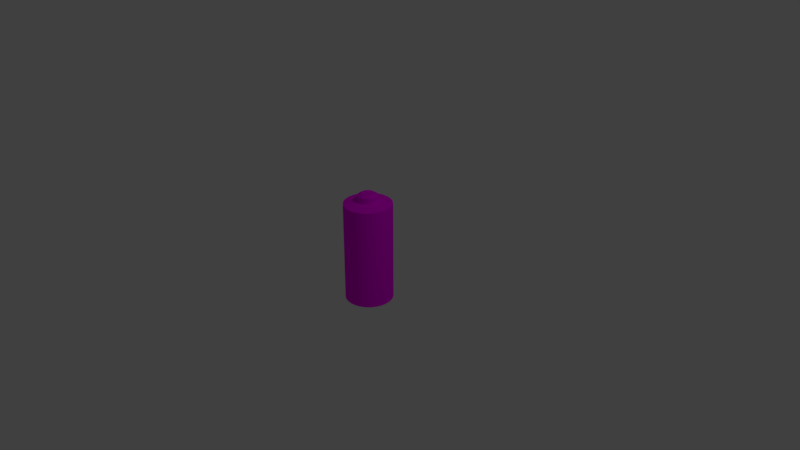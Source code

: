 # Source: Battery.blend  (saved by Blender 2.79.0; exported with 4.5.12 LTS)
import bpy
from mathutils import Matrix  # noqa: F401  (used for matrix-valued properties, if any)

bpy.ops.wm.read_factory_settings(use_empty=True)
scene = bpy.context.scene
scene.name = 'Scene'

# ---- collections
col_collection_1 = bpy.data.collections.new('Collection 1'); scene.collection.children.link(col_collection_1)

# ---- images (referenced by path relative to the original .blend; pixels are not part of the script)
import os
ASSET_DIR = os.environ.get("B2B_ASSET_DIR", "")  # directory of the original .blend (textures are referenced by path, not embedded)
HERE = os.path.dirname(os.path.abspath(__file__))  # packed textures are extracted next to this script under _unpacked/

def load_image(name, relpath, width, height, colorspace="sRGB"):
    """Load a texture the original file referenced (path relative to the .blend, or extracted next to this script)."""
    p = next((c for c in (os.path.join(HERE, relpath), os.path.join(ASSET_DIR, relpath)) if relpath and os.path.exists(c)), "")
    if p:
        img = bpy.data.images.load(p, check_existing=True)
        img.name = name
    else:  # same state as the original file: an image datablock whose file is absent (Cycles renders it pink)
        img = bpy.data.images.new(name, width, height)
        img.source = "FILE"
        img.filepath = "//" + (relpath or name)
    img.colorspace_settings.name = colorspace
    return img
img_batteryuv_2x_png = load_image('BatteryUV@2x.png', 'UVS/BatteryUV@2x.png', 1024, 1024, 'sRGB')

# ---- materials (node trees are filled in below, after node groups)
mat_material_001 = bpy.data.materials.new('Material.001')
mat_material_001.alpha_threshold = 0.0
mat_material_001.roughness = 0.5

# ---- material node trees
mat_material_001.use_nodes = True; mat_material_001.node_tree.nodes.clear()
_N = mat_material_001.node_tree.nodes; _L = mat_material_001.node_tree.links
n0 = _N.new('ShaderNodeOutputMaterial'); n0.name = 'Material Output'; n0.location = (300, 300)
n1 = _N.new('ShaderNodeBsdfDiffuse'); n1.name = 'Diffuse BSDF'; n1.location = (10, 300)
n2 = _N.new('ShaderNodeTexImage'); n2.name = 'Image Texture'; n2.location = (-180, 300)
n2.width = 140
n2.image = img_batteryuv_2x_png
_L.new(n1.outputs[0], n0.inputs[0])
_L.new(n2.outputs[0], n1.inputs[0])
n0.is_active_output = True

# ---- world
world_world = bpy.data.worlds.new('World'); scene.world = world_world
world_world.color = (0.05088, 0.05088, 0.05088)
world_world.use_sun_shadow = False
world_world.sun_shadow_jitter_overblur = 0.0
world_world.cycles.sampling_method = 'MANUAL'

# ---- cameras
cam_camera = bpy.data.cameras.new('Camera')
cam_camera.clip_end = 100.0
cam_camera.lens = 35.0
cam_camera.sensor_width = 32.0
cam_camera.sensor_height = 18.0
cam_camera.ortho_scale = 7.314
cam_camera.dof.focus_distance = 0.0

# ---- lights
light_lamp = bpy.data.lights.new('Lamp', 'POINT')
light_lamp.transmission_factor = 0.0
light_lamp.cutoff_distance = 30.0
light_lamp.energy = 100.0
light_lamp.shadow_buffer_clip_start = 1.001
light_lamp.shadow_soft_size = 0.1
light_lamp.shadow_maximum_resolution = 0.006
light_lamp.use_absolute_resolution = True

# ---- meshes
me_cylinder = bpy.data.meshes.new('Cylinder')
me_cylinder.from_pydata([(3.656e-08, 0.3173, -0.6684), (3.656e-08, 0.3173, 0.6684), (0.06191, 0.3112, -0.6684), (0.06191, 0.3112, 0.6684), (0.1214, 0.2932, -0.6684), (0.1214, 0.2932, 0.6684), (0.1763, 0.2638, -0.6684), (0.1763, 0.2638, 0.6684), (0.2244, 0.2244, -0.6684), (0.2244, 0.2244, 0.6684), (0.2638, 0.1763, -0.6684), (0.2638, 0.1763, 0.6684), (0.2932, 0.1214, -0.6684), (0.2932, 0.1214, 0.6684), (0.3112, 0.06191, -0.6684), (0.3112, 0.06191, 0.6684), (0.3173, 2.414e-07, -0.6684), (0.3173, 2.414e-07, 0.6684), (0.3112, -0.06191, -0.6684), (0.3112, -0.06191, 0.6684), (0.2932, -0.1214, -0.6684), (0.2932, -0.1214, 0.6684), (0.2638, -0.1763, -0.6684), (0.2638, -0.1763, 0.6684), (0.2244, -0.2244, -0.6684), (0.2244, -0.2244, 0.6684), (0.1763, -0.2638, -0.6684), (0.1763, -0.2638, 0.6684), (0.1214, -0.2932, -0.6684), (0.1214, -0.2932, 0.6684), (0.06191, -0.3112, -0.6684), (0.06191, -0.3112, 0.6684), (-6.684e-08, -0.3173, -0.6684), (-6.684e-08, -0.3173, 0.6684), (-0.06191, -0.3112, -0.6684), (-0.06191, -0.3112, 0.6684), (-0.1214, -0.2932, -0.6684), (-0.1214, -0.2932, 0.6684), (-0.1763, -0.2638, -0.6684), (-0.1763, -0.2638, 0.6684), (-0.2244, -0.2244, -0.6684), (-0.2244, -0.2244, 0.6684), (-0.2638, -0.1763, -0.6684), (-0.2638, -0.1763, 0.6684), (-0.2932, -0.1214, -0.6684), (-0.2932, -0.1214, 0.6684), (-0.3112, -0.06191, -0.6684), (-0.3112, -0.06191, 0.6684), (-0.3173, 5.238e-07, -0.6684), (-0.3173, 5.238e-07, 0.6684), (-0.3112, 0.06191, -0.6684), (-0.3112, 0.06191, 0.6684), (-0.2932, 0.1214, -0.6684), (-0.2932, 0.1214, 0.6684), (-0.2638, 0.1763, -0.6684), (-0.2638, 0.1763, 0.6684), (-0.2244, 0.2244, -0.6684), (-0.2244, 0.2244, 0.6684), (-0.1763, 0.2638, -0.6684), (-0.1763, 0.2638, 0.6684), (-0.1214, 0.2932, -0.6684), (-0.1214, 0.2932, 0.6684), (-0.06191, 0.3112, -0.6684), (-0.06191, 0.3112, 0.6684), (0.02604, 0.1309, 0.7039), (5.474e-08, 0.1335, 0.7039), (0.05107, 0.1233, 0.7039), (0.07414, 0.111, 0.7039), (0.09437, 0.09437, 0.7039), (0.111, 0.07414, 0.7039), (0.1233, 0.05107, 0.7039), (0.1309, 0.02604, 0.7039), (0.1335, 2.839e-07, 0.7039), (0.1309, -0.02604, 0.7039), (0.1233, -0.05107, 0.7039), (0.111, -0.07414, 0.7039), (0.09437, -0.09437, 0.7039), (0.07414, -0.111, 0.7039), (0.05107, -0.1233, 0.7039), (0.02604, -0.1309, 0.7039), (1.126e-08, -0.1335, 0.7039), (-0.02604, -0.1309, 0.7039), (-0.05107, -0.1233, 0.7039), (-0.07414, -0.111, 0.7039), (-0.09437, -0.09437, 0.7039), (-0.111, -0.07414, 0.7039), (-0.1233, -0.05107, 0.7039), (-0.1309, -0.02604, 0.7039), (-0.1335, 4.027e-07, 0.7039), (-0.1309, 0.02604, 0.7039), (-0.1233, 0.05107, 0.7039), (-0.111, 0.07415, 0.7039), (-0.09437, 0.09437, 0.7039), (-0.07414, 0.111, 0.7039), (-0.05107, 0.1233, 0.7039), (-0.02604, 0.1309, 0.7039), (0.02604, 0.1309, 0.7806), (3.984e-08, 0.1335, 0.7806), (0.05107, 0.1233, 0.7806), (0.07414, 0.111, 0.7806), (0.09437, 0.09437, 0.7806), (0.111, 0.07414, 0.7806), (0.1233, 0.05107, 0.7806), (0.1309, 0.02604, 0.7806), (0.1335, 2.839e-07, 0.7806), (0.1309, -0.02604, 0.7806), (0.1233, -0.05107, 0.7806), (0.111, -0.07414, 0.7806), (0.09437, -0.09437, 0.7806), (0.07414, -0.111, 0.7806), (0.05107, -0.1233, 0.7806), (0.02604, -0.1309, 0.7806), (-3.644e-09, -0.1335, 0.7806), (-0.02604, -0.1309, 0.7806), (-0.05107, -0.1233, 0.7806), (-0.07414, -0.111, 0.7806), (-0.09437, -0.09437, 0.7806), (-0.111, -0.07414, 0.7806), (-0.1233, -0.05107, 0.7806), (-0.1309, -0.02604, 0.7806), (-0.1335, 4.027e-07, 0.7806), (-0.1309, 0.02604, 0.7806), (-0.1233, 0.05107, 0.7806), (-0.111, 0.07415, 0.7806), (-0.09437, 0.09437, 0.7806), (-0.07414, 0.111, 0.7806), (-0.05107, 0.1233, 0.7806), (-0.02604, 0.1309, 0.7806), (0.01662, 0.08357, 0.8105), (5.115e-08, 0.0852, 0.8105), (0.03261, 0.07872, 0.8105), (0.04734, 0.07084, 0.8105), (0.06025, 0.06025, 0.8105), (0.07084, 0.04734, 0.8105), (0.07872, 0.03261, 0.8105), (0.08357, 0.01662, 0.8105), (0.0852, 2.954e-07, 0.8105), (0.08357, -0.01662, 0.8105), (0.07872, -0.03261, 0.8105), (0.07084, -0.04734, 0.8105), (0.06025, -0.06025, 0.8105), (0.04734, -0.07084, 0.8105), (0.03261, -0.07872, 0.8105), (0.01662, -0.08357, 0.8105), (2.339e-08, -0.0852, 0.8105), (-0.01662, -0.08357, 0.8105), (-0.03261, -0.07872, 0.8105), (-0.04734, -0.07084, 0.8105), (-0.06025, -0.06025, 0.8105), (-0.07084, -0.04734, 0.8105), (-0.07872, -0.03261, 0.8105), (-0.08357, -0.01662, 0.8105), (-0.0852, 3.713e-07, 0.8105), (-0.08357, 0.01662, 0.8105), (-0.07872, 0.03261, 0.8105), (-0.07084, 0.04734, 0.8105), (-0.06025, 0.06025, 0.8105), (-0.04734, 0.07084, 0.8105), (-0.03261, 0.07872, 0.8105), (-0.01662, 0.08357, 0.8105), (5.781e-08, 0.1585, -0.7095), (0.03093, 0.1555, -0.7095), (0.06067, 0.1465, -0.7095), (0.08808, 0.1318, -0.7095), (0.1121, 0.1121, -0.7095), (0.1318, 0.08808, -0.7095), (0.1465, 0.06067, -0.7095), (0.1555, 0.03093, -0.7095), (0.1585, 2.781e-07, -0.7095), (0.1555, -0.03093, -0.7095), (0.1465, -0.06067, -0.7095), (0.1318, -0.08808, -0.7095), (0.1121, -0.1121, -0.7095), (0.08808, -0.1318, -0.7095), (0.06067, -0.1465, -0.7095), (0.03093, -0.1555, -0.7095), (6.15e-09, -0.1585, -0.7095), (-0.03093, -0.1555, -0.7095), (-0.06067, -0.1465, -0.7095), (-0.08808, -0.1318, -0.7095), (-0.1121, -0.1121, -0.7095), (-0.1318, -0.08808, -0.7095), (-0.1465, -0.06067, -0.7095), (-0.1555, -0.03093, -0.7095), (-0.1585, 4.192e-07, -0.7095), (-0.1555, 0.03093, -0.7095), (-0.1465, 0.06067, -0.7095), (-0.1318, 0.08808, -0.7095), (-0.1121, 0.1121, -0.7095), (-0.08808, 0.1318, -0.7095), (-0.06067, 0.1465, -0.7095), (-0.03093, 0.1555, -0.7095), (4.85e-08, 0.1585, -0.6723), (0.03093, 0.1555, -0.6723), (0.06067, 0.1465, -0.6723), (0.08808, 0.1318, -0.6723), (0.1121, 0.1121, -0.6723), (0.1318, 0.08808, -0.6723), (0.1465, 0.06067, -0.6723), (0.1555, 0.03093, -0.6723), (0.1585, 2.781e-07, -0.6723), (0.1555, -0.03093, -0.6723), (0.1465, -0.06067, -0.6723), (0.1318, -0.08808, -0.6723), (0.1121, -0.1121, -0.6723), (0.08808, -0.1318, -0.6723), (0.06067, -0.1465, -0.6723), (0.03093, -0.1555, -0.6723), (-3.163e-09, -0.1585, -0.6723), (-0.03093, -0.1555, -0.6723), (-0.06067, -0.1465, -0.6723), (-0.08808, -0.1318, -0.6723), (-0.1121, -0.1121, -0.6723), (-0.1318, -0.08808, -0.6723), (-0.1465, -0.06067, -0.6723), (-0.1555, -0.03093, -0.6723), (-0.1585, 4.192e-07, -0.6723), (-0.1555, 0.03093, -0.6723), (-0.1465, 0.06067, -0.6723), (-0.1318, 0.08808, -0.6723), (-0.1121, 0.1121, -0.6723), (-0.08808, 0.1318, -0.6723), (-0.06067, 0.1465, -0.6723), (-0.03093, 0.1555, -0.6723), (3.656e-08, 0.3173, 0.3661), (0.06191, 0.3112, 0.3661), (0.1214, 0.2932, 0.3661), (0.1763, 0.2638, 0.3661), (0.2244, 0.2244, 0.3661), (0.2638, 0.1763, 0.3661), (0.2932, 0.1214, 0.3661), (0.3112, 0.06191, 0.3661), (0.3173, 2.414e-07, 0.3661), (0.3112, -0.06191, 0.3661), (0.2932, -0.1214, 0.3661), (0.2638, -0.1763, 0.3661), (0.2244, -0.2244, 0.3661), (0.1763, -0.2638, 0.3661), (0.1214, -0.2932, 0.3661), (0.06191, -0.3112, 0.3661), (-6.684e-08, -0.3173, 0.3661), (-0.06191, -0.3112, 0.3661), (-0.1214, -0.2932, 0.3661), (-0.1763, -0.2638, 0.3661), (-0.2244, -0.2244, 0.3661), (-0.2638, -0.1763, 0.3661), (-0.2932, -0.1214, 0.3661), (-0.3112, -0.06191, 0.3661), (-0.3173, 5.238e-07, 0.3661), (-0.3112, 0.06191, 0.3661), (-0.2932, 0.1214, 0.3661), (-0.2638, 0.1763, 0.3661), (-0.2244, 0.2244, 0.3661), (-0.1763, 0.2638, 0.3661), (-0.1214, 0.2932, 0.3661), (-0.06191, 0.3112, 0.3661)], [], [(224, 1, 3, 225), (225, 3, 5, 226), (226, 5, 7, 227), (227, 7, 9, 228), (228, 9, 11, 229), (229, 11, 13, 230), (230, 13, 15, 231), (231, 15, 17, 232), (232, 17, 19, 233), (233, 19, 21, 234), (234, 21, 23, 235), (235, 23, 25, 236), (236, 25, 27, 237), (237, 27, 29, 238), (238, 29, 31, 239), (239, 31, 33, 240), (240, 33, 35, 241), (241, 35, 37, 242), (242, 37, 39, 243), (243, 39, 41, 244), (244, 41, 43, 245), (245, 43, 45, 246), (246, 45, 47, 247), (247, 47, 49, 248), (248, 49, 51, 249), (249, 51, 53, 250), (250, 53, 55, 251), (251, 55, 57, 252), (252, 57, 59, 253), (253, 59, 61, 254), (17, 15, 71, 72), (254, 61, 63, 255), (255, 63, 1, 224), (6, 8, 164, 163), (86, 85, 117, 118), (35, 33, 80, 81), (53, 51, 89, 90), (9, 7, 67, 68), (27, 25, 76, 77), (45, 43, 85, 86), (63, 61, 94, 95), (19, 17, 72, 73), (37, 35, 81, 82), (55, 53, 90, 91), (11, 9, 68, 69), (29, 27, 77, 78), (47, 45, 86, 87), (3, 1, 65, 64), (1, 63, 95, 65), (21, 19, 73, 74), (39, 37, 82, 83), (57, 55, 91, 92), (13, 11, 69, 70), (31, 29, 78, 79), (49, 47, 87, 88), (5, 3, 64, 66), (23, 21, 74, 75), (41, 39, 83, 84), (59, 57, 92, 93), (15, 13, 70, 71), (33, 31, 79, 80), (51, 49, 88, 89), (7, 5, 66, 67), (25, 23, 75, 76), (43, 41, 84, 85), (61, 59, 93, 94), (121, 120, 152, 153), (73, 72, 104, 105), (87, 86, 118, 119), (74, 73, 105, 106), (88, 87, 119, 120), (75, 74, 106, 107), (89, 88, 120, 121), (76, 75, 107, 108), (90, 89, 121, 122), (77, 76, 108, 109), (91, 90, 122, 123), (78, 77, 109, 110), (64, 65, 97, 96), (92, 91, 123, 124), (79, 78, 110, 111), (66, 64, 96, 98), (93, 92, 124, 125), (80, 79, 111, 112), (67, 66, 98, 99), (94, 93, 125, 126), (81, 80, 112, 113), (68, 67, 99, 100), (95, 94, 126, 127), (82, 81, 113, 114), (69, 68, 100, 101), (65, 95, 127, 97), (83, 82, 114, 115), (70, 69, 101, 102), (84, 83, 115, 116), (71, 70, 102, 103), (85, 84, 116, 117), (72, 71, 103, 104), (128, 129, 159, 158, 157, 156, 155, 154, 153, 152, 151, 150, 149, 148, 147, 146, 145, 144, 143, 142, 141, 140, 139, 138, 137, 136, 135, 134, 133, 132, 131, 130), (108, 107, 139, 140), (122, 121, 153, 154), (109, 108, 140, 141), (123, 122, 154, 155), (110, 109, 141, 142), (96, 97, 129, 128), (124, 123, 155, 156), (111, 110, 142, 143), (98, 96, 128, 130), (125, 124, 156, 157), (112, 111, 143, 144), (99, 98, 130, 131), (126, 125, 157, 158), (113, 112, 144, 145), (100, 99, 131, 132), (127, 126, 158, 159), (114, 113, 145, 146), (101, 100, 132, 133), (97, 127, 159, 129), (115, 114, 146, 147), (102, 101, 133, 134), (116, 115, 147, 148), (103, 102, 134, 135), (117, 116, 148, 149), (104, 103, 135, 136), (118, 117, 149, 150), (105, 104, 136, 137), (119, 118, 150, 151), (106, 105, 137, 138), (120, 119, 151, 152), (107, 106, 138, 139), (163, 164, 196, 195), (24, 26, 173, 172), (42, 44, 182, 181), (60, 62, 191, 190), (16, 18, 169, 168), (34, 36, 178, 177), (52, 54, 187, 186), (8, 10, 165, 164), (26, 28, 174, 173), (44, 46, 183, 182), (0, 2, 161, 160), (62, 0, 160, 191), (18, 20, 170, 169), (36, 38, 179, 178), (54, 56, 188, 187), (10, 12, 166, 165), (28, 30, 175, 174), (46, 48, 184, 183), (2, 4, 162, 161), (20, 22, 171, 170), (38, 40, 180, 179), (56, 58, 189, 188), (12, 14, 167, 166), (30, 32, 176, 175), (48, 50, 185, 184), (4, 6, 163, 162), (22, 24, 172, 171), (40, 42, 181, 180), (58, 60, 190, 189), (14, 16, 168, 167), (32, 34, 177, 176), (50, 52, 186, 185), (192, 193, 194, 195, 196, 197, 198, 199, 200, 201, 202, 203, 204, 205, 206, 207, 208, 209, 210, 211, 212, 213, 214, 215, 216, 217, 218, 219, 220, 221, 222, 223), (190, 191, 223, 222), (177, 178, 210, 209), (164, 165, 197, 196), (191, 160, 192, 223), (178, 179, 211, 210), (165, 166, 198, 197), (179, 180, 212, 211), (166, 167, 199, 198), (180, 181, 213, 212), (167, 168, 200, 199), (181, 182, 214, 213), (168, 169, 201, 200), (182, 183, 215, 214), (169, 170, 202, 201), (183, 184, 216, 215), (170, 171, 203, 202), (184, 185, 217, 216), (171, 172, 204, 203), (185, 186, 218, 217), (172, 173, 205, 204), (186, 187, 219, 218), (173, 174, 206, 205), (160, 161, 193, 192), (187, 188, 220, 219), (174, 175, 207, 206), (161, 162, 194, 193), (188, 189, 221, 220), (175, 176, 208, 207), (162, 163, 195, 194), (189, 190, 222, 221), (176, 177, 209, 208), (62, 255, 224, 0), (60, 254, 255, 62), (58, 253, 254, 60), (56, 252, 253, 58), (54, 251, 252, 56), (52, 250, 251, 54), (50, 249, 250, 52), (48, 248, 249, 50), (46, 247, 248, 48), (44, 246, 247, 46), (42, 245, 246, 44), (40, 244, 245, 42), (38, 243, 244, 40), (36, 242, 243, 38), (34, 241, 242, 36), (32, 240, 241, 34), (30, 239, 240, 32), (28, 238, 239, 30), (26, 237, 238, 28), (24, 236, 237, 26), (22, 235, 236, 24), (20, 234, 235, 22), (18, 233, 234, 20), (16, 232, 233, 18), (14, 231, 232, 16), (12, 230, 231, 14), (10, 229, 230, 12), (8, 228, 229, 10), (6, 227, 228, 8), (4, 226, 227, 6), (2, 225, 226, 4), (0, 224, 225, 2)])
_uv = me_cylinder.uv_layers.new(name='UVMap')
_uv.uv.foreach_set('vector', [0.5743, 0.5034, 0.5743, 0.6503, 0.544, 0.6503, 0.544, 0.5034, 0.544, 0.5034, 0.544, 0.6503, 0.5138, 0.6503, 0.5138, 0.5034, 0.5138, 0.5034, 0.5138, 0.6503, 0.4836, 0.6503, 0.4836, 0.5034, 0.4836, 0.5034, 0.4836, 0.6503, 0.4534, 0.6503, 0.4534, 0.5034, 0.4534, 0.5034, 0.4534, 0.6503, 0.4232, 0.6503, 0.4232, 0.5034, 0.4232, 0.5034, 0.4232, 0.6503, 0.393, 0.6503, 0.393, 0.5034, 0.393, 0.5034, 0.393, 0.6503, 0.3628, 0.6503, 0.3628, 0.5034, 0.3628, 0.5034, 0.3628, 0.6503, 0.3326, 0.6503, 0.3326, 0.5034, 0.3326, 0.5034, 0.3326, 0.6503, 0.3023, 0.6503, 0.3023, 0.5034, 0.3023, 0.5034, 0.3023, 0.6503, 0.2721, 0.6503, 0.2721, 0.5034, 0.2721, 0.5034, 0.2721, 0.6503, 0.2419, 0.6503, 0.2419, 0.5034, 0.2419, 0.5034, 0.2419, 0.6503, 0.2117, 0.6503, 0.2117, 0.5034, 0.2117, 0.5034, 0.2117, 0.6503, 0.1815, 0.6503, 0.1815, 0.5034, 0.1815, 0.5034, 0.1815, 0.6503, 0.1513, 0.6503, 0.1513, 0.5034, 0.1513, 0.5034, 0.1513, 0.6503, 0.1211, 0.6503, 0.1211, 0.5034, 0.1211, 0.5034, 0.1211, 0.6503, 0.09086, 0.6503, 0.09086, 0.5034, 0.09086, 0.5034, 0.09086, 0.6503, 0.06065, 0.6503, 0.06065, 0.5034, 0.06065, 0.5034, 0.06065, 0.6503, 0.03044, 0.6503, 0.03044, 0.5034, 0.03044, 0.5034, 0.03044, 0.6503, 0.0002266, 0.6503, 0.0002275, 0.5034, 0.967, 0.5034, 0.967, 0.6503, 0.9368, 0.6503, 0.9368, 0.5034, 0.9368, 0.5034, 0.9368, 0.6503, 0.9066, 0.6503, 0.9066, 0.5034, 0.9066, 0.5034, 0.9066, 0.6503, 0.8764, 0.6503, 0.8764, 0.5034, 0.8764, 0.5034, 0.8764, 0.6503, 0.8462, 0.6503, 0.8462, 0.5034, 0.8462, 0.5034, 0.8462, 0.6503, 0.8159, 0.6503, 0.8159, 0.5034, 0.8159, 0.5034, 0.8159, 0.6503, 0.7857, 0.6503, 0.7857, 0.5034, 0.7857, 0.5034, 0.7857, 0.6503, 0.7555, 0.6503, 0.7555, 0.5034, 0.7555, 0.5034, 0.7555, 0.6503, 0.7253, 0.6503, 0.7253, 0.5034, 0.7253, 0.5034, 0.7253, 0.6503, 0.6951, 0.6503, 0.6951, 0.5034, 0.6951, 0.5034, 0.6951, 0.6503, 0.6649, 0.6503, 0.6649, 0.5034, 0.6649, 0.5034, 0.6649, 0.6503, 0.6347, 0.6503, 0.6347, 0.5034, 0.4948, 0.6516, 0.5242, 0.6582, 0.4958, 0.7446, 0.4834, 0.7418, 0.6347, 0.5034, 0.6347, 0.6503, 0.6045, 0.6503, 0.6045, 0.5034, 0.6045, 0.5034, 0.6045, 0.6503, 0.5743, 0.6503, 0.5743, 0.5034, 0.2118, 0.9601, 0.1825, 0.9673, 0.1709, 0.8884, 0.1856, 0.8849, 0.9809, 0.7194, 0.9875, 0.7274, 0.9655, 0.7454, 0.9601, 0.7383, 0.3184, 0.8135, 0.3201, 0.7833, 0.41, 0.7972, 0.4092, 0.8099, 0.5242, 0.9564, 0.4948, 0.9631, 0.4834, 0.8728, 0.4958, 0.87, 0.5978, 0.7093, 0.6143, 0.7346, 0.5337, 0.7767, 0.5267, 0.7661, 0.3584, 0.7024, 0.3807, 0.682, 0.4354, 0.7546, 0.4261, 0.7632, 0.4065, 0.9484, 0.3807, 0.9326, 0.4354, 0.86, 0.4463, 0.8667, 0.6256, 0.8521, 0.6143, 0.8801, 0.5337, 0.8379, 0.5385, 0.8261, 0.4646, 0.6507, 0.4948, 0.6516, 0.4834, 0.7418, 0.4707, 0.7415, 0.3224, 0.8434, 0.3184, 0.8135, 0.4092, 0.8099, 0.4109, 0.8225, 0.5519, 0.9443, 0.5242, 0.9564, 0.4958, 0.87, 0.5075, 0.8649, 0.5767, 0.6876, 0.5978, 0.7093, 0.5267, 0.7661, 0.5179, 0.757, 0.3405, 0.7267, 0.3584, 0.7024, 0.4261, 0.7632, 0.4185, 0.7734, 0.4348, 0.959, 0.4065, 0.9484, 0.4463, 0.8667, 0.4582, 0.8711, 0.6314, 0.7922, 0.6314, 0.8224, 0.5409, 0.8137, 0.5409, 0.801, 0.6314, 0.8224, 0.6256, 0.8521, 0.5385, 0.8261, 0.5409, 0.8137, 0.4348, 0.6556, 0.4646, 0.6507, 0.4707, 0.7415, 0.4582, 0.7435, 0.3322, 0.872, 0.3224, 0.8434, 0.4109, 0.8225, 0.415, 0.8345, 0.5767, 0.927, 0.5519, 0.9443, 0.5075, 0.8649, 0.5179, 0.8577, 0.5519, 0.6704, 0.5767, 0.6876, 0.5179, 0.757, 0.5075, 0.7497, 0.3276, 0.754, 0.3405, 0.7267, 0.4185, 0.7734, 0.4131, 0.7849, 0.4646, 0.9639, 0.4348, 0.959, 0.4582, 0.8711, 0.4707, 0.8732, 0.6256, 0.7626, 0.6314, 0.7922, 0.5409, 0.801, 0.5385, 0.7885, 0.4065, 0.6662, 0.4348, 0.6556, 0.4582, 0.7435, 0.4463, 0.748, 0.3584, 0.9122, 0.3405, 0.8879, 0.4185, 0.8412, 0.4261, 0.8514, 0.5978, 0.9054, 0.5767, 0.927, 0.5179, 0.8577, 0.5267, 0.8486, 0.5242, 0.6582, 0.5519, 0.6704, 0.5075, 0.7497, 0.4958, 0.7446, 0.3201, 0.7833, 0.3276, 0.754, 0.4131, 0.7849, 0.41, 0.7972, 0.4948, 0.9631, 0.4646, 0.9639, 0.4707, 0.8732, 0.4834, 0.8728, 0.6143, 0.7346, 0.6256, 0.7626, 0.5385, 0.7885, 0.5337, 0.7767, 0.3807, 0.682, 0.4065, 0.6662, 0.4463, 0.748, 0.4354, 0.7546, 0.3807, 0.9326, 0.3584, 0.9122, 0.4261, 0.8514, 0.4354, 0.86, 0.6143, 0.8801, 0.5978, 0.9054, 0.5267, 0.8486, 0.5337, 0.8379, 0.9412, 0.7198, 0.9479, 0.7256, 0.9343, 0.7416, 0.9286, 0.737, 0.761, 0.6603, 0.776, 0.6564, 0.7867, 0.6956, 0.7743, 0.6993, 0.9739, 0.7118, 0.9809, 0.7194, 0.9601, 0.7383, 0.9542, 0.7317, 0.7461, 0.6653, 0.761, 0.6603, 0.7743, 0.6993, 0.7621, 0.7038, 0.9665, 0.7044, 0.9739, 0.7118, 0.9542, 0.7317, 0.9479, 0.7256, 0.7313, 0.6713, 0.7461, 0.6653, 0.7621, 0.7038, 0.75, 0.7091, 0.9587, 0.6973, 0.9665, 0.7044, 0.9479, 0.7256, 0.9412, 0.7198, 0.7168, 0.6783, 0.7313, 0.6713, 0.75, 0.7091, 0.7381, 0.7152, 0.9503, 0.6907, 0.9587, 0.6973, 0.9412, 0.7198, 0.934, 0.7145, 0.7026, 0.6864, 0.7168, 0.6783, 0.7381, 0.7152, 0.7266, 0.7221, 0.9414, 0.6843, 0.9503, 0.6907, 0.934, 0.7145, 0.9263, 0.7096, 0.6889, 0.6956, 0.7026, 0.6864, 0.7266, 0.7221, 0.7155, 0.7298, 0.8757, 0.6559, 0.8883, 0.6593, 0.8811, 0.6921, 0.8703, 0.6902, 0.932, 0.6784, 0.9414, 0.6843, 0.9263, 0.7096, 0.9182, 0.7052, 0.6757, 0.7058, 0.6889, 0.6956, 0.7155, 0.7298, 0.7049, 0.7384, 0.8626, 0.6534, 0.8757, 0.6559, 0.8703, 0.6902, 0.8591, 0.6889, 0.922, 0.6729, 0.932, 0.6784, 0.9182, 0.7052, 0.9096, 0.7012, 0.6632, 0.7171, 0.6757, 0.7058, 0.7049, 0.7384, 0.6948, 0.7478, 0.849, 0.6516, 0.8626, 0.6534, 0.8591, 0.6889, 0.8476, 0.6883, 0.9114, 0.6678, 0.922, 0.6729, 0.9096, 0.7012, 0.9006, 0.6976, 0.6522, 0.7289, 0.6632, 0.7171, 0.6948, 0.7478, 0.6852, 0.7581, 0.8349, 0.6507, 0.849, 0.6516, 0.8476, 0.6883, 0.8358, 0.6883, 0.9002, 0.6632, 0.9114, 0.6678, 0.9006, 0.6976, 0.891, 0.6946, 0.6418, 0.741, 0.6522, 0.7289, 0.6852, 0.7581, 0.6761, 0.7693, 0.8205, 0.6507, 0.8349, 0.6507, 0.8358, 0.6883, 0.8237, 0.689, 0.8883, 0.6593, 0.9002, 0.6632, 0.891, 0.6946, 0.8811, 0.6921, 0.6319, 0.7532, 0.6418, 0.741, 0.6761, 0.7693, 0.6675, 0.7821, 0.8058, 0.6516, 0.8205, 0.6507, 0.8237, 0.689, 0.8115, 0.6905, 0.9937, 0.7357, 0.9998, 0.7442, 0.9752, 0.7617, 0.9705, 0.7531, 0.791, 0.6535, 0.8058, 0.6516, 0.8115, 0.6905, 0.7991, 0.6926, 0.9875, 0.7274, 0.9937, 0.7357, 0.9705, 0.7531, 0.9655, 0.7454, 0.776, 0.6564, 0.791, 0.6535, 0.7991, 0.6926, 0.7867, 0.6956, 0.8664, 0.826, 0.868, 0.834, 0.868, 0.8421, 0.8664, 0.85, 0.8633, 0.8575, 0.8588, 0.8643, 0.853, 0.87, 0.8463, 0.8745, 0.8388, 0.8776, 0.8308, 0.8792, 0.8227, 0.8792, 0.8148, 0.8776, 0.8073, 0.8745, 0.8005, 0.87, 0.7948, 0.8643, 0.7903, 0.8575, 0.7872, 0.85, 0.7856, 0.8421, 0.7856, 0.834, 0.7872, 0.826, 0.7903, 0.8185, 0.7948, 0.8118, 0.8005, 0.806, 0.8073, 0.8015, 0.8148, 0.7984, 0.8227, 0.7968, 0.8308, 0.7968, 0.8388, 0.7984, 0.8463, 0.8015, 0.853, 0.806, 0.8588, 0.8118, 0.8633, 0.8185, 0.7381, 0.7152, 0.75, 0.7091, 0.7648, 0.7372, 0.7548, 0.7425, 0.934, 0.7145, 0.9412, 0.7198, 0.9286, 0.737, 0.9225, 0.7329, 0.7266, 0.7221, 0.7381, 0.7152, 0.7548, 0.7425, 0.7452, 0.7484, 0.9263, 0.7096, 0.934, 0.7145, 0.9225, 0.7329, 0.916, 0.7291, 0.7155, 0.7298, 0.7266, 0.7221, 0.7452, 0.7484, 0.736, 0.7549, 0.8703, 0.6902, 0.8811, 0.6921, 0.8769, 0.7173, 0.8678, 0.7164, 0.9182, 0.7052, 0.9263, 0.7096, 0.916, 0.7291, 0.909, 0.7258, 0.7049, 0.7384, 0.7155, 0.7298, 0.736, 0.7549, 0.7273, 0.762, 0.8591, 0.6889, 0.8703, 0.6902, 0.8678, 0.7164, 0.8582, 0.7161, 0.9096, 0.7012, 0.9182, 0.7052, 0.909, 0.7258, 0.9017, 0.7229, 0.6948, 0.7478, 0.7049, 0.7384, 0.7273, 0.762, 0.7192, 0.7696, 0.8476, 0.6883, 0.8591, 0.6889, 0.8582, 0.7161, 0.8483, 0.7162, 0.9006, 0.6976, 0.9096, 0.7012, 0.9017, 0.7229, 0.8939, 0.7205, 0.6852, 0.7581, 0.6948, 0.7478, 0.7192, 0.7696, 0.7119, 0.7779, 0.8358, 0.6883, 0.8476, 0.6883, 0.8483, 0.7162, 0.8381, 0.7169, 0.891, 0.6946, 0.9006, 0.6976, 0.8939, 0.7205, 0.8856, 0.7186, 0.6761, 0.7693, 0.6852, 0.7581, 0.7119, 0.7779, 0.7055, 0.7868, 0.8237, 0.689, 0.8358, 0.6883, 0.8381, 0.7169, 0.8278, 0.7181, 0.8811, 0.6921, 0.891, 0.6946, 0.8856, 0.7186, 0.8769, 0.7173, 0.6675, 0.7821, 0.6761, 0.7693, 0.7055, 0.7868, 0.7004, 0.7964, 0.8115, 0.6905, 0.8237, 0.689, 0.8278, 0.7181, 0.8172, 0.7198, 0.9705, 0.7531, 0.9752, 0.7617, 0.9545, 0.769, 0.9518, 0.7631, 0.7991, 0.6926, 0.8115, 0.6905, 0.8172, 0.7198, 0.8066, 0.7221, 0.9655, 0.7454, 0.9705, 0.7531, 0.9518, 0.7631, 0.9483, 0.7573, 0.7867, 0.6956, 0.7991, 0.6926, 0.8066, 0.7221, 0.796, 0.725, 0.9601, 0.7383, 0.9655, 0.7454, 0.9483, 0.7573, 0.9442, 0.7517, 0.7743, 0.6993, 0.7867, 0.6956, 0.796, 0.725, 0.7855, 0.7285, 0.9542, 0.7317, 0.9601, 0.7383, 0.9442, 0.7517, 0.9395, 0.7465, 0.7621, 0.7038, 0.7743, 0.6993, 0.7855, 0.7285, 0.7751, 0.7325, 0.9479, 0.7256, 0.9542, 0.7317, 0.9395, 0.7465, 0.9343, 0.7416, 0.75, 0.7091, 0.7621, 0.7038, 0.7751, 0.7325, 0.7648, 0.7372, 0.5599, 0.9825, 0.5448, 0.9825, 0.5448, 0.9644, 0.5599, 0.9644, 0.00326, 0.8407, 0.0002266, 0.8106, 0.07988, 0.8102, 0.0814, 0.8252, 0.1825, 0.6522, 0.2118, 0.6594, 0.1856, 0.7346, 0.1709, 0.731, 0.3122, 0.8545, 0.301, 0.8826, 0.2301, 0.8461, 0.2357, 0.8321, 0.06758, 0.9398, 0.04467, 0.9201, 0.1021, 0.8649, 0.1135, 0.8747, 0.04345, 0.7007, 0.06614, 0.6807, 0.1128, 0.7453, 0.1015, 0.7553, 0.301, 0.7369, 0.3122, 0.765, 0.2357, 0.7874, 0.2301, 0.7734, 0.1825, 0.9673, 0.1523, 0.9688, 0.1559, 0.8892, 0.1709, 0.8884, 0.0002266, 0.8106, 0.002926, 0.7805, 0.08123, 0.7952, 0.07988, 0.8102, 0.2118, 0.6594, 0.2393, 0.672, 0.1993, 0.7409, 0.1856, 0.7346, 0.2847, 0.908, 0.2639, 0.9299, 0.2116, 0.8698, 0.222, 0.8588, 0.301, 0.8826, 0.2847, 0.908, 0.222, 0.8588, 0.2301, 0.8461, 0.04467, 0.9201, 0.02589, 0.8964, 0.09271, 0.853, 0.1021, 0.8649, 0.06614, 0.6807, 0.09219, 0.6654, 0.1258, 0.7376, 0.1128, 0.7453, 0.3122, 0.765, 0.3179, 0.7946, 0.2386, 0.8022, 0.2357, 0.7874, 0.1523, 0.9688, 0.1224, 0.9646, 0.1409, 0.8871, 0.1559, 0.8892, 0.002926, 0.7805, 0.01126, 0.7515, 0.0854, 0.7806, 0.08123, 0.7952, 0.2393, 0.672, 0.2639, 0.6896, 0.2116, 0.7497, 0.1993, 0.7409, 0.2639, 0.9299, 0.2393, 0.9475, 0.1993, 0.8786, 0.2116, 0.8698, 0.02589, 0.8964, 0.01192, 0.8696, 0.08573, 0.8397, 0.09271, 0.853, 0.1224, 0.6549, 0.1523, 0.6507, 0.1559, 0.7303, 0.1409, 0.7324, 0.3179, 0.7946, 0.3179, 0.8249, 0.2386, 0.8173, 0.2386, 0.8022, 0.1224, 0.9646, 0.0938, 0.9548, 0.1266, 0.8822, 0.1409, 0.8871, 0.01126, 0.7515, 0.02493, 0.7246, 0.09223, 0.7672, 0.0854, 0.7806, 0.2639, 0.6896, 0.2847, 0.7115, 0.222, 0.7607, 0.2116, 0.7497, 0.2393, 0.9475, 0.2118, 0.9601, 0.1856, 0.8849, 0.1993, 0.8786, 0.01192, 0.8696, 0.00326, 0.8407, 0.0814, 0.8252, 0.08573, 0.8397, 0.1523, 0.6507, 0.1825, 0.6522, 0.1709, 0.731, 0.1559, 0.7303, 0.3179, 0.8249, 0.3122, 0.8545, 0.2357, 0.8321, 0.2386, 0.8173, 0.0938, 0.9548, 0.06758, 0.9398, 0.1135, 0.8747, 0.1266, 0.8822, 0.02493, 0.7246, 0.04345, 0.7007, 0.1015, 0.7553, 0.09223, 0.7672, 0.2847, 0.7115, 0.301, 0.7369, 0.2301, 0.7734, 0.222, 0.7607, 0.7851, 0.881, 0.7822, 0.8958, 0.7764, 0.9098, 0.768, 0.9223, 0.7574, 0.933, 0.7448, 0.9414, 0.7309, 0.9471, 0.7161, 0.9501, 0.701, 0.9501, 0.6862, 0.9471, 0.6722, 0.9414, 0.6597, 0.933, 0.649, 0.9223, 0.6406, 0.9098, 0.6348, 0.8958, 0.6319, 0.881, 0.6319, 0.8659, 0.6348, 0.8511, 0.6406, 0.8372, 0.649, 0.8246, 0.6597, 0.8139, 0.6722, 0.8055, 0.6862, 0.7998, 0.701, 0.7968, 0.7161, 0.7968, 0.7309, 0.7998, 0.7448, 0.8055, 0.7574, 0.8139, 0.768, 0.8246, 0.7764, 0.8372, 0.7822, 0.8511, 0.7851, 0.8659, 0.6353, 0.9825, 0.6202, 0.9825, 0.6202, 0.9644, 0.6353, 0.9644, 0.3485, 0.9825, 0.3334, 0.9825, 0.3334, 0.9644, 0.3485, 0.9644, 0.5448, 0.9825, 0.5297, 0.9825, 0.5297, 0.9644, 0.5448, 0.9644, 0.6202, 0.9825, 0.6051, 0.9825, 0.6051, 0.9644, 0.6202, 0.9644, 0.3334, 0.9825, 0.3184, 0.9825, 0.3184, 0.9644, 0.3334, 0.9644, 0.5297, 0.9825, 0.5146, 0.9825, 0.5146, 0.9644, 0.5297, 0.9644, 0.8014, 0.9825, 0.7863, 0.9825, 0.7863, 0.9644, 0.8014, 0.9644, 0.5146, 0.9825, 0.4995, 0.9825, 0.4995, 0.9644, 0.5146, 0.9644, 0.7863, 0.9825, 0.7712, 0.9825, 0.7712, 0.9644, 0.7863, 0.9644, 0.4995, 0.9825, 0.4844, 0.9825, 0.4844, 0.9644, 0.4995, 0.9644, 0.7712, 0.9825, 0.7561, 0.9825, 0.7561, 0.9644, 0.7712, 0.9644, 0.4844, 0.9825, 0.4693, 0.9825, 0.4693, 0.9644, 0.4844, 0.9644, 0.7561, 0.9825, 0.741, 0.9825, 0.741, 0.9644, 0.7561, 0.9644, 0.4693, 0.9825, 0.4542, 0.9825, 0.4542, 0.9644, 0.4693, 0.9644, 0.741, 0.9825, 0.7259, 0.9825, 0.7259, 0.9644, 0.741, 0.9644, 0.4542, 0.9825, 0.4391, 0.9825, 0.4391, 0.9644, 0.4542, 0.9644, 0.7259, 0.9825, 0.7108, 0.9825, 0.7108, 0.9644, 0.7259, 0.9644, 0.4391, 0.9825, 0.424, 0.9825, 0.424, 0.9644, 0.4391, 0.9644, 0.7108, 0.9825, 0.6957, 0.9825, 0.6957, 0.9644, 0.7108, 0.9644, 0.424, 0.9825, 0.4089, 0.9825, 0.4089, 0.9644, 0.424, 0.9644, 0.6957, 0.9825, 0.6806, 0.9825, 0.6806, 0.9644, 0.6957, 0.9644, 0.4089, 0.9825, 0.3938, 0.9825, 0.3938, 0.9644, 0.4089, 0.9644, 0.6051, 0.9825, 0.59, 0.9825, 0.59, 0.9644, 0.6051, 0.9644, 0.6806, 0.9825, 0.6655, 0.9825, 0.6655, 0.9644, 0.6806, 0.9644, 0.3938, 0.9825, 0.3787, 0.9825, 0.3787, 0.9644, 0.3938, 0.9644, 0.59, 0.9825, 0.575, 0.9825, 0.575, 0.9644, 0.59, 0.9644, 0.6655, 0.9825, 0.6504, 0.9825, 0.6504, 0.9644, 0.6655, 0.9644, 0.3787, 0.9825, 0.3636, 0.9825, 0.3636, 0.9644, 0.3787, 0.9644, 0.575, 0.9825, 0.5599, 0.9825, 0.5599, 0.9644, 0.575, 0.9644, 0.6504, 0.9825, 0.6353, 0.9825, 0.6353, 0.9644, 0.6504, 0.9644, 0.3636, 0.9825, 0.3485, 0.9825, 0.3485, 0.9644, 0.3636, 0.9644, 0.6046, 0.0004271, 0.6045, 0.5029, 0.5742, 0.5028, 0.5744, 0.0004169, 0.6348, 0.0004374, 0.6347, 0.5029, 0.6045, 0.5029, 0.6046, 0.0004271, 0.6651, 0.0004477, 0.6649, 0.5029, 0.6347, 0.5029, 0.6348, 0.0004374, 0.6953, 0.0004579, 0.6951, 0.5029, 0.6649, 0.5029, 0.6651, 0.0004477, 0.7255, 0.0004682, 0.7253, 0.5029, 0.6951, 0.5029, 0.6953, 0.0004579, 0.7557, 0.0004785, 0.7555, 0.5029, 0.7253, 0.5029, 0.7255, 0.0004682, 0.7859, 0.0004889, 0.7857, 0.5029, 0.7555, 0.5029, 0.7557, 0.0004785, 0.8161, 0.0004993, 0.8159, 0.5029, 0.7857, 0.5029, 0.7859, 0.0004889, 0.8463, 0.0005096, 0.8462, 0.5029, 0.8159, 0.5029, 0.8161, 0.0004993, 0.8765, 0.00052, 0.8764, 0.5029, 0.8462, 0.5029, 0.8463, 0.0005096, 0.9068, 0.0005303, 0.9066, 0.503, 0.8764, 0.5029, 0.8765, 0.00052, 0.937, 0.0005407, 0.9368, 0.503, 0.9066, 0.503, 0.9068, 0.0005303, 0.9672, 0.0005512, 0.967, 0.503, 0.9368, 0.503, 0.937, 0.0005407, 0.0306, 0.0002364, 0.03044, 0.5027, 0.0002266, 0.5027, 0.0003904, 0.0002266, 0.06081, 0.0002463, 0.06065, 0.5027, 0.03044, 0.5027, 0.0306, 0.0002364, 0.09103, 0.0002562, 0.09086, 0.5027, 0.06065, 0.5027, 0.06081, 0.0002463, 0.1212, 0.0002661, 0.1211, 0.5027, 0.09086, 0.5027, 0.09103, 0.0002562, 0.1515, 0.000276, 0.1513, 0.5027, 0.1211, 0.5027, 0.1212, 0.0002661, 0.1817, 0.000286, 0.1815, 0.5027, 0.1513, 0.5027, 0.1515, 0.000276, 0.2119, 0.0002959, 0.2117, 0.5027, 0.1815, 0.5027, 0.1817, 0.000286, 0.2421, 0.0003059, 0.2419, 0.5027, 0.2117, 0.5027, 0.2119, 0.0002959, 0.2723, 0.0003159, 0.2721, 0.5027, 0.2419, 0.5027, 0.2421, 0.0003059, 0.3025, 0.000326, 0.3023, 0.5028, 0.2721, 0.5027, 0.2723, 0.0003159, 0.3327, 0.000336, 0.3326, 0.5028, 0.3023, 0.5028, 0.3025, 0.000326, 0.3629, 0.000346, 0.3628, 0.5028, 0.3326, 0.5028, 0.3327, 0.000336, 0.3931, 0.0003561, 0.393, 0.5028, 0.3628, 0.5028, 0.3629, 0.000346, 0.4234, 0.0003662, 0.4232, 0.5028, 0.393, 0.5028, 0.3931, 0.0003561, 0.4536, 0.0003763, 0.4534, 0.5028, 0.4232, 0.5028, 0.4234, 0.0003662, 0.4838, 0.0003865, 0.4836, 0.5028, 0.4534, 0.5028, 0.4536, 0.0003763, 0.514, 0.0003966, 0.5138, 0.5028, 0.4836, 0.5028, 0.4838, 0.0003865, 0.5442, 0.0004067, 0.544, 0.5028, 0.5138, 0.5028, 0.514, 0.0003966, 0.5744, 0.0004169, 0.5742, 0.5028, 0.544, 0.5028, 0.5442, 0.0004067])
me_cylinder.materials.append(mat_material_001)
me_cylinder.use_remesh_preserve_volume = False
me_cylinder.use_remesh_preserve_attributes = False
me_cylinder.use_mirror_vertex_groups = False
me_cylinder.update()

# ---- objects
ob_cylinder = bpy.data.objects.new('Cylinder', me_cylinder)
ob_lamp = bpy.data.objects.new('Lamp', light_lamp)
ob_camera = bpy.data.objects.new('Camera', cam_camera)

# ---- transforms, parenting, visibility, modifiers, constraints
ob_cylinder.location = (-0.02369, 0.01366, 0.03947)
ob_cylinder.lineart.crease_threshold = 0.0
ob_lamp.location = (4.076, 1.005, 5.904)
ob_lamp.rotation_euler = (0.6503, 0.05522, 1.866)
ob_lamp.lock_rotations_4d = False
ob_lamp.empty_display_type = 'ARROWS'
ob_lamp.color = (0.0, 0.0, 0.0, 0.0)
ob_lamp.lineart.crease_threshold = 0.0
ob_camera.location = (7.481, -6.508, 5.344)
ob_camera.rotation_euler = (1.109, 0.0, 0.8149)
ob_camera.lock_rotations_4d = False
ob_camera.empty_display_type = 'ARROWS'
ob_camera.color = (0.0, 0.0, 0.0, 0.0)
ob_camera.display_type = 'WIRE'
ob_camera.lineart.crease_threshold = 0.0

# ---- collection membership
col_collection_1.objects.link(ob_cylinder)
col_collection_1.objects.link(ob_lamp)
col_collection_1.objects.link(ob_camera)

# ---- scene / render settings (as saved in the file)
scene.camera = ob_camera
scene.frame_start = 1; scene.frame_end = 250; scene.frame_set(0)
scene.render.engine = 'CYCLES'
scene.render.resolution_percentage = 50
scene.render.dither_intensity = 0.0
scene.cycles.use_denoising = False
scene.cycles.samples = 128
scene.cycles.sampling_pattern = 'TABULATED_SOBOL'
scene.cycles.use_adaptive_sampling = False
scene.cycles.use_light_tree = False
scene.cycles.blur_glossy = 0.0
scene.cycles.sample_clamp_indirect = 0.0
scene.view_settings.view_transform = 'Standard'
bpy.context.view_layer.update()
